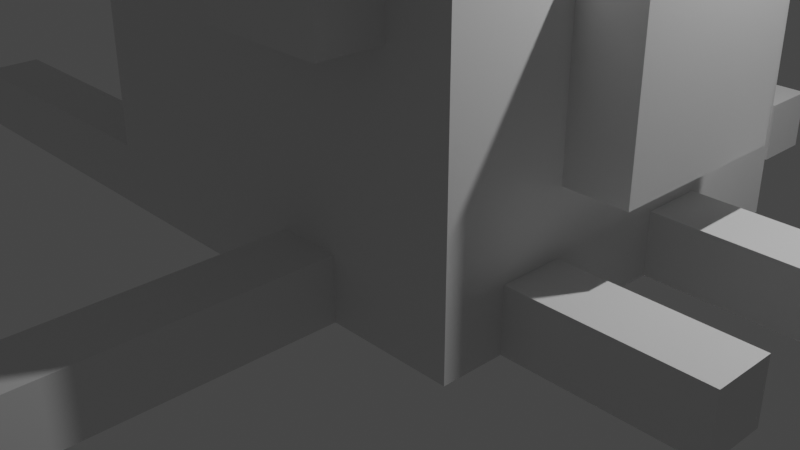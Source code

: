 # Source: Cyst.blend  (saved by Blender 2.91.10; exported with 4.5.12 LTS)
import bpy
from mathutils import Matrix  # noqa: F401  (used for matrix-valued properties, if any)

bpy.ops.wm.read_factory_settings(use_empty=True)
scene = bpy.context.scene
scene.name = 'Scene'

# ---- collections
col_collection = bpy.data.collections.new('Collection'); scene.collection.children.link(col_collection)

# ---- world
world_world = bpy.data.worlds.new('World'); scene.world = world_world
world_world.use_nodes = True; world_world.node_tree.nodes.clear()
_N = world_world.node_tree.nodes; _L = world_world.node_tree.links
n0 = _N.new('ShaderNodeOutputWorld'); n0.name = 'World Output'; n0.location = (300, 300)
n1 = _N.new('ShaderNodeBackground'); n1.name = 'Background'; n1.location = (10, 300)
n1.inputs[0].default_value = (0.05088, 0.05088, 0.05088, 1.0)
_L.new(n1.outputs[0], n0.inputs[0])
n0.is_active_output = True
world_world.color = (0.05088, 0.05088, 0.05088)
world_world.use_sun_shadow = False
world_world.sun_shadow_jitter_overblur = 0.0

# ---- cameras
cam_camera = bpy.data.cameras.new('Camera')
cam_camera.clip_end = 100.0
cam_camera.ortho_scale = 7.314

# ---- lights
light_light = bpy.data.lights.new('Light', 'POINT')
light_light.transmission_factor = 0.0
light_light.energy = 1000.0
light_light.shadow_soft_size = 0.1
light_light.shadow_maximum_resolution = 0.006
light_light.use_absolute_resolution = True

# ---- meshes
me_w_rfel = bpy.data.meshes.new('Würfel')
me_w_rfel.from_pydata([(0.0, -6.0, 0.0), (0.0, -6.0, 7.0), (0.0, 1.0, 0.0), (0.0, 1.0, 7.0), (7.0, -6.0, 0.0), (7.0, -6.0, 7.0), (7.0, 1.0, 0.0), (7.0, 1.0, 7.0)], [], [(0, 1, 3, 2), (2, 3, 7, 6), (6, 7, 5, 4), (4, 5, 1, 0), (2, 6, 4, 0), (7, 3, 1, 5)])
_uv = me_w_rfel.uv_layers.new(name='UV-Map')
_uv.uv.foreach_set('vector', [0.2188, 0.7812, 0.2188, 0.8906, 0.1094, 0.8906, 0.1094, 0.7812, 0.1094, 0.7812, 0.1094, 0.8906, 0.0, 0.8906, 0.0, 0.7812, 0.4375, 0.7812, 0.4375, 0.8906, 0.3281, 0.8906, 0.3281, 0.7812, 0.3281, 0.7812, 0.3281, 0.8906, 0.2188, 0.8906, 0.2188, 0.7812, 0.2188, 0.8906, 0.2188, 1.0, 0.3281, 1.0, 0.3281, 0.8906, 0.1094, 1.0, 0.1094, 0.8906, 0.2188, 0.8906, 0.2188, 1.0])
me_w_rfel.use_remesh_fix_poles = True
me_w_rfel.use_remesh_preserve_attributes = False
me_w_rfel.use_mirror_vertex_groups = False
me_w_rfel.update()
me_w_rfel_001 = bpy.data.meshes.new('Würfel.001')
me_w_rfel_001.from_pydata([(0.0, -5.0, 0.0), (0.0, -5.0, 1.0), (0.0, 1.0, 0.0), (0.0, 1.0, 1.0), (1.0, -5.0, 0.0), (1.0, -5.0, 1.0), (1.0, 1.0, 0.0), (1.0, 1.0, 1.0)], [], [(0, 1, 3, 2), (2, 3, 7, 6), (6, 7, 5, 4), (4, 5, 1, 0), (2, 6, 4, 0), (7, 3, 1, 5)])
_uv = me_w_rfel_001.uv_layers.new(name='UV-Map')
_uv.uv.foreach_set('vector', [0.5469, 0.7969, 0.5469, 0.8125, 0.4531, 0.8125, 0.4531, 0.7969, 0.4531, 0.7969, 0.4531, 0.8125, 0.4375, 0.8125, 0.4375, 0.7969, 0.6562, 0.7969, 0.6562, 0.8125, 0.5625, 0.8125, 0.5625, 0.7969, 0.5625, 0.7969, 0.5625, 0.8125, 0.5469, 0.8125, 0.5469, 0.7969, 0.5469, 0.8125, 0.5469, 0.8281, 0.6406, 0.8281, 0.6406, 0.8125, 0.4531, 0.8281, 0.4531, 0.8125, 0.5469, 0.8125, 0.5469, 0.8281])
me_w_rfel_001.use_remesh_fix_poles = True
me_w_rfel_001.use_remesh_preserve_attributes = False
me_w_rfel_001.use_mirror_vertex_groups = False
me_w_rfel_001.update()
me_w_rfel_002 = bpy.data.meshes.new('Würfel.002')
me_w_rfel_002.from_pydata([(0.0, -5.0, 0.0), (0.0, -5.0, 1.0), (0.0, 1.0, 0.0), (0.0, 1.0, 1.0), (1.0, -5.0, 0.0), (1.0, -5.0, 1.0), (1.0, 1.0, 0.0), (1.0, 1.0, 1.0)], [], [(0, 1, 3, 2), (2, 3, 7, 6), (6, 7, 5, 4), (4, 5, 1, 0), (2, 6, 4, 0), (7, 3, 1, 5)])
_uv = me_w_rfel_002.uv_layers.new(name='UV-Map')
_uv.uv.foreach_set('vector', [0.5469, 0.8594, 0.5469, 0.875, 0.4531, 0.875, 0.4531, 0.8594, 0.4531, 0.8594, 0.4531, 0.875, 0.4375, 0.875, 0.4375, 0.8594, 0.6562, 0.8594, 0.6562, 0.875, 0.5625, 0.875, 0.5625, 0.8594, 0.5625, 0.8594, 0.5625, 0.875, 0.5469, 0.875, 0.5469, 0.8594, 0.5469, 0.875, 0.5469, 0.8906, 0.6406, 0.8906, 0.6406, 0.875, 0.4531, 0.8906, 0.4531, 0.875, 0.5469, 0.875, 0.5469, 0.8906])
me_w_rfel_002.use_remesh_fix_poles = True
me_w_rfel_002.use_remesh_preserve_attributes = False
me_w_rfel_002.use_mirror_vertex_groups = False
me_w_rfel_002.update()
me_w_rfel_003 = bpy.data.meshes.new('Würfel.003')
me_w_rfel_003.from_pydata([(0.0, -5.0, 0.0), (0.0, -5.0, 1.0), (0.0, 1.0, 0.0), (0.0, 1.0, 1.0), (1.0, -5.0, 0.0), (1.0, -5.0, 1.0), (1.0, 1.0, 0.0), (1.0, 1.0, 1.0)], [], [(0, 1, 3, 2), (2, 3, 7, 6), (6, 7, 5, 4), (4, 5, 1, 0), (2, 6, 4, 0), (7, 3, 1, 5)])
_uv = me_w_rfel_003.uv_layers.new(name='UV-Map')
_uv.uv.foreach_set('vector', [0.5469, 0.8281, 0.5469, 0.8438, 0.4531, 0.8438, 0.4531, 0.8281, 0.4531, 0.8281, 0.4531, 0.8438, 0.4375, 0.8438, 0.4375, 0.8281, 0.6562, 0.8281, 0.6562, 0.8438, 0.5625, 0.8438, 0.5625, 0.8281, 0.5625, 0.8281, 0.5625, 0.8438, 0.5469, 0.8438, 0.5469, 0.8281, 0.5469, 0.8438, 0.5469, 0.8594, 0.6406, 0.8594, 0.6406, 0.8438, 0.4531, 0.8594, 0.4531, 0.8438, 0.5469, 0.8438, 0.5469, 0.8594])
me_w_rfel_003.use_remesh_fix_poles = True
me_w_rfel_003.use_remesh_preserve_attributes = False
me_w_rfel_003.use_mirror_vertex_groups = False
me_w_rfel_003.update()
me_w_rfel_004 = bpy.data.meshes.new('Würfel.004')
me_w_rfel_004.from_pydata([(-4.0, 0.0, 0.0), (-4.0, 0.0, 1.0), (-4.0, 1.0, 0.0), (-4.0, 1.0, 1.0), (1.0, 0.0, 0.0), (1.0, 0.0, 1.0), (1.0, 1.0, 0.0), (1.0, 1.0, 1.0)], [], [(0, 1, 3, 2), (2, 3, 7, 6), (6, 7, 5, 4), (4, 5, 1, 0), (2, 6, 4, 0), (7, 3, 1, 5)])
_uv = me_w_rfel_004.uv_layers.new(name='UV-Map')
_uv.uv.foreach_set('vector', [0.5, 0.4688, 0.5, 0.4844, 0.4844, 0.4844, 0.4844, 0.4688, 0.4844, 0.4688, 0.4844, 0.4844, 0.4062, 0.4844, 0.4062, 0.4688, 0.5938, 0.4688, 0.5938, 0.4844, 0.5781, 0.4844, 0.5781, 0.4688, 0.5781, 0.4688, 0.5781, 0.4844, 0.5, 0.4844, 0.5, 0.4688, 0.5, 0.4844, 0.5, 0.5625, 0.5156, 0.5625, 0.5156, 0.4844, 0.4844, 0.5625, 0.4844, 0.4844, 0.5, 0.4844, 0.5, 0.5625])
me_w_rfel_004.use_remesh_fix_poles = True
me_w_rfel_004.use_remesh_preserve_attributes = False
me_w_rfel_004.use_mirror_vertex_groups = False
me_w_rfel_004.update()
me_w_rfel_005 = bpy.data.meshes.new('Würfel.005')
me_w_rfel_005.from_pydata([(-4.0, 0.0, 0.0), (-4.0, 0.0, 1.0), (-4.0, 1.0, 0.0), (-4.0, 1.0, 1.0), (1.0, 0.0, 0.0), (1.0, 0.0, 1.0), (1.0, 1.0, 0.0), (1.0, 1.0, 1.0)], [], [(0, 1, 3, 2), (2, 3, 7, 6), (6, 7, 5, 4), (4, 5, 1, 0), (2, 6, 4, 0), (7, 3, 1, 5)])
_uv = me_w_rfel_005.uv_layers.new(name='UV-Map')
_uv.uv.foreach_set('vector', [0.3906, 0.4844, 0.3906, 0.5, 0.375, 0.5, 0.375, 0.4844, 0.375, 0.4844, 0.375, 0.5, 0.2969, 0.5, 0.2969, 0.4844, 0.4844, 0.4844, 0.4844, 0.5, 0.4688, 0.5, 0.4688, 0.4844, 0.4688, 0.4844, 0.4688, 0.5, 0.3906, 0.5, 0.3906, 0.4844, 0.3906, 0.5, 0.3906, 0.5781, 0.4062, 0.5781, 0.4062, 0.5, 0.375, 0.5781, 0.375, 0.5, 0.3906, 0.5, 0.3906, 0.5781])
me_w_rfel_005.use_remesh_fix_poles = True
me_w_rfel_005.use_remesh_preserve_attributes = False
me_w_rfel_005.use_mirror_vertex_groups = False
me_w_rfel_005.update()
me_w_rfel_006 = bpy.data.meshes.new('Würfel.006')
me_w_rfel_006.from_pydata([(0.0, 0.0, 0.0), (0.0, 0.0, 1.0), (0.0, 1.0, 0.0), (0.0, 1.0, 1.0), (6.0, 0.0, 0.0), (6.0, 0.0, 1.0), (6.0, 1.0, 0.0), (6.0, 1.0, 1.0)], [], [(0, 1, 3, 2), (2, 3, 7, 6), (6, 7, 5, 4), (4, 5, 1, 0), (2, 6, 4, 0), (7, 3, 1, 5)])
_uv = me_w_rfel_006.uv_layers.new(name='UV-Map')
_uv.uv.foreach_set('vector', [0.4375, 0.8906, 0.4375, 0.9062, 0.4219, 0.9062, 0.4219, 0.8906, 0.4219, 0.8906, 0.4219, 0.9062, 0.3281, 0.9062, 0.3281, 0.8906, 0.5469, 0.8906, 0.5469, 0.9062, 0.5312, 0.9062, 0.5312, 0.8906, 0.5312, 0.8906, 0.5312, 0.9062, 0.4375, 0.9062, 0.4375, 0.8906, 0.4375, 0.9062, 0.4375, 1.0, 0.4531, 1.0, 0.4531, 0.9062, 0.4219, 1.0, 0.4219, 0.9062, 0.4375, 0.9062, 0.4375, 1.0])
me_w_rfel_006.use_remesh_fix_poles = True
me_w_rfel_006.use_remesh_preserve_attributes = False
me_w_rfel_006.use_mirror_vertex_groups = False
me_w_rfel_006.update()
me_w_rfel_007 = bpy.data.meshes.new('Würfel.007')
me_w_rfel_007.from_pydata([(0.0, 0.0, 0.0), (0.0, 0.0, 1.0), (0.0, 5.0, 0.0), (0.0, 5.0, 1.0), (1.0, 0.0, 0.0), (1.0, 0.0, 1.0), (1.0, 5.0, 0.0), (1.0, 5.0, 1.0)], [], [(0, 1, 3, 2), (2, 3, 7, 6), (6, 7, 5, 4), (4, 5, 1, 0), (2, 6, 4, 0), (7, 3, 1, 5)])
_uv = me_w_rfel_007.uv_layers.new(name='UV-Map')
_uv.uv.foreach_set('vector', [0.5469, 0.7344, 0.5469, 0.75, 0.4688, 0.75, 0.4688, 0.7344, 0.4688, 0.7344, 0.4688, 0.75, 0.4531, 0.75, 0.4531, 0.7344, 0.6406, 0.7344, 0.6406, 0.75, 0.5625, 0.75, 0.5625, 0.7344, 0.5625, 0.7344, 0.5625, 0.75, 0.5469, 0.75, 0.5469, 0.7344, 0.5469, 0.75, 0.5469, 0.7656, 0.625, 0.7656, 0.625, 0.75, 0.4688, 0.7656, 0.4688, 0.75, 0.5469, 0.75, 0.5469, 0.7656])
me_w_rfel_007.use_remesh_fix_poles = True
me_w_rfel_007.use_remesh_preserve_attributes = False
me_w_rfel_007.use_mirror_vertex_groups = False
me_w_rfel_007.update()
me_w_rfel_008 = bpy.data.meshes.new('Würfel.008')
me_w_rfel_008.from_pydata([(0.0, 0.0, 0.0), (0.0, 0.0, 1.0), (0.0, 5.0, 0.0), (0.0, 5.0, 1.0), (1.0, 0.0, 0.0), (1.0, 0.0, 1.0), (1.0, 5.0, 0.0), (1.0, 5.0, 1.0)], [], [(0, 1, 3, 2), (2, 3, 7, 6), (6, 7, 5, 4), (4, 5, 1, 0), (2, 6, 4, 0), (7, 3, 1, 5)])
_uv = me_w_rfel_008.uv_layers.new(name='UV-Map')
_uv.uv.foreach_set('vector', [0.5469, 0.7656, 0.5469, 0.7812, 0.4688, 0.7812, 0.4688, 0.7656, 0.4688, 0.7656, 0.4688, 0.7812, 0.4531, 0.7812, 0.4531, 0.7656, 0.6406, 0.7656, 0.6406, 0.7812, 0.5625, 0.7812, 0.5625, 0.7656, 0.5625, 0.7656, 0.5625, 0.7812, 0.5469, 0.7812, 0.5469, 0.7656, 0.5469, 0.7812, 0.5469, 0.7969, 0.625, 0.7969, 0.625, 0.7812, 0.4688, 0.7969, 0.4688, 0.7812, 0.5469, 0.7812, 0.5469, 0.7969])
me_w_rfel_008.use_remesh_fix_poles = True
me_w_rfel_008.use_remesh_preserve_attributes = False
me_w_rfel_008.use_mirror_vertex_groups = False
me_w_rfel_008.update()
me_w_rfel_009 = bpy.data.meshes.new('Würfel.009')
me_w_rfel_009.from_pydata([(-4.0, 0.0, 0.0), (-4.0, 0.0, 1.0), (-4.0, 1.0, 0.0), (-4.0, 1.0, 1.0), (1.0, 0.0, 0.0), (1.0, 0.0, 1.0), (1.0, 1.0, 0.0), (1.0, 1.0, 1.0)], [], [(0, 1, 3, 2), (2, 3, 7, 6), (6, 7, 5, 4), (4, 5, 1, 0), (2, 6, 4, 0), (7, 3, 1, 5)])
_uv = me_w_rfel_009.uv_layers.new(name='UV-Map')
_uv.uv.foreach_set('vector', [0.2812, 0.5156, 0.2812, 0.5312, 0.2656, 0.5312, 0.2656, 0.5156, 0.2656, 0.5156, 0.2656, 0.5312, 0.1875, 0.5312, 0.1875, 0.5156, 0.375, 0.5156, 0.375, 0.5312, 0.3594, 0.5312, 0.3594, 0.5156, 0.3594, 0.5156, 0.3594, 0.5312, 0.2812, 0.5312, 0.2812, 0.5156, 0.2812, 0.5312, 0.2812, 0.6094, 0.2969, 0.6094, 0.2969, 0.5312, 0.2656, 0.6094, 0.2656, 0.5312, 0.2812, 0.5312, 0.2812, 0.6094])
me_w_rfel_009.use_remesh_fix_poles = True
me_w_rfel_009.use_remesh_preserve_attributes = False
me_w_rfel_009.use_mirror_vertex_groups = False
me_w_rfel_009.update()
me_w_rfel_010 = bpy.data.meshes.new('Würfel.010')
me_w_rfel_010.from_pydata([(0.0, 0.0, 0.0), (0.0, 0.0, 1.0), (0.0, 4.0, 0.0), (0.0, 4.0, 1.0), (1.0, 0.0, 0.0), (1.0, 0.0, 1.0), (1.0, 4.0, 0.0), (1.0, 4.0, 1.0)], [], [(0, 1, 3, 2), (2, 3, 7, 6), (6, 7, 5, 4), (4, 5, 1, 0), (2, 6, 4, 0), (7, 3, 1, 5)])
_uv = me_w_rfel_010.uv_layers.new(name='UV-Map')
_uv.uv.foreach_set('vector', [0.1719, 0.4844, 0.1719, 0.5, 0.1094, 0.5, 0.1094, 0.4844, 0.1094, 0.4844, 0.1094, 0.5, 0.09375, 0.5, 0.09375, 0.4844, 0.25, 0.4844, 0.25, 0.5, 0.1875, 0.5, 0.1875, 0.4844, 0.1875, 0.4844, 0.1875, 0.5, 0.1719, 0.5, 0.1719, 0.4844, 0.1719, 0.5, 0.1719, 0.5156, 0.2344, 0.5156, 0.2344, 0.5, 0.1094, 0.5156, 0.1094, 0.5, 0.1719, 0.5, 0.1719, 0.5156])
me_w_rfel_010.use_remesh_fix_poles = True
me_w_rfel_010.use_remesh_preserve_attributes = False
me_w_rfel_010.use_mirror_vertex_groups = False
me_w_rfel_010.update()
me_w_rfel_011 = bpy.data.meshes.new('Würfel.011')
me_w_rfel_011.from_pydata([(0.0, -1.0, 0.0), (0.0, -1.0, 6.0), (0.0, 4.0, 0.0), (0.0, 4.0, 6.0), (5.0, -1.0, 0.0), (5.0, -1.0, 6.0), (5.0, 4.0, 0.0), (5.0, 4.0, 6.0)], [], [(0, 1, 3, 2), (2, 3, 7, 6), (6, 7, 5, 4), (4, 5, 1, 0), (2, 6, 4, 0), (7, 3, 1, 5)])
_uv = me_w_rfel_011.uv_layers.new(name='UV-Map')
_uv.uv.foreach_set('vector', [0.1562, 0.6094, 0.1562, 0.7031, 0.07812, 0.7031, 0.07812, 0.6094, 0.07812, 0.6094, 0.07812, 0.7031, 0.0, 0.7031, 0.0, 0.6094, 0.3125, 0.6094, 0.3125, 0.7031, 0.2344, 0.7031, 0.2344, 0.6094, 0.2344, 0.6094, 0.2344, 0.7031, 0.1562, 0.7031, 0.1562, 0.6094, 0.1562, 0.7031, 0.1562, 0.7812, 0.2344, 0.7812, 0.2344, 0.7031, 0.07812, 0.7812, 0.07812, 0.7031, 0.1562, 0.7031, 0.1562, 0.7812])
me_w_rfel_011.use_remesh_fix_poles = True
me_w_rfel_011.use_remesh_preserve_attributes = False
me_w_rfel_011.use_mirror_vertex_groups = False
me_w_rfel_011.update()
me_w_rfel_012 = bpy.data.meshes.new('Würfel.012')
me_w_rfel_012.from_pydata([(-2.0, -2.0, 0.0), (-2.0, -2.0, 3.0), (-2.0, 1.0, 0.0), (-2.0, 1.0, 3.0), (1.0, -2.0, 0.0), (1.0, -2.0, 3.0), (1.0, 1.0, 0.0), (1.0, 1.0, 3.0)], [], [(0, 1, 3, 2), (2, 3, 7, 6), (6, 7, 5, 4), (4, 5, 1, 0), (2, 6, 4, 0), (7, 3, 1, 5)])
_uv = me_w_rfel_012.uv_layers.new(name='UV-Map')
_uv.uv.foreach_set('vector', [0.09375, 0.5156, 0.09375, 0.5625, 0.04688, 0.5625, 0.04688, 0.5156, 0.04688, 0.5156, 0.04688, 0.5625, 0.0, 0.5625, 0.0, 0.5156, 0.1875, 0.5156, 0.1875, 0.5625, 0.1406, 0.5625, 0.1406, 0.5156, 0.1406, 0.5156, 0.1406, 0.5625, 0.09375, 0.5625, 0.09375, 0.5156, 0.09375, 0.5625, 0.09375, 0.6094, 0.1406, 0.6094, 0.1406, 0.5625, 0.04688, 0.6094, 0.04688, 0.5625, 0.09375, 0.5625, 0.09375, 0.6094])
me_w_rfel_012.use_remesh_fix_poles = True
me_w_rfel_012.use_remesh_preserve_attributes = False
me_w_rfel_012.use_mirror_vertex_groups = False
me_w_rfel_012.update()
me_w_rfel_013 = bpy.data.meshes.new('Würfel.013')
me_w_rfel_013.from_pydata([(-2.0, -3.0, 0.0), (-2.0, -3.0, 4.0), (-2.0, 1.0, 0.0), (-2.0, 1.0, 4.0), (1.0, -3.0, 0.0), (1.0, -3.0, 4.0), (1.0, 1.0, 0.0), (1.0, 1.0, 4.0)], [], [(0, 1, 3, 2), (2, 3, 7, 6), (6, 7, 5, 4), (4, 5, 1, 0), (2, 6, 4, 0), (7, 3, 1, 5)])
_uv = me_w_rfel_013.uv_layers.new(name='UV-Map')
_uv.uv.foreach_set('vector', [0.4219, 0.5781, 0.4219, 0.6406, 0.3594, 0.6406, 0.3594, 0.5781, 0.3594, 0.5781, 0.3594, 0.6406, 0.3125, 0.6406, 0.3125, 0.5781, 0.5312, 0.5781, 0.5312, 0.6406, 0.4688, 0.6406, 0.4688, 0.5781, 0.4688, 0.5781, 0.4688, 0.6406, 0.4219, 0.6406, 0.4219, 0.5781, 0.4219, 0.6406, 0.4219, 0.6875, 0.4844, 0.6875, 0.4844, 0.6406, 0.3594, 0.6875, 0.3594, 0.6406, 0.4219, 0.6406, 0.4219, 0.6875])
me_w_rfel_013.use_remesh_fix_poles = True
me_w_rfel_013.use_remesh_preserve_attributes = False
me_w_rfel_013.use_mirror_vertex_groups = False
me_w_rfel_013.update()
me_w_rfel_014 = bpy.data.meshes.new('Würfel.014')
me_w_rfel_014.from_pydata([(-2.0, -1.0, 2.0), (-2.0, -1.0, 4.0), (-2.0, 1.0, 2.0), (-2.0, 1.0, 4.0), (0.0, -1.0, 2.0), (0.0, -1.0, 4.0), (0.0, 1.0, 2.0), (0.0, 1.0, 4.0)], [], [(0, 1, 3, 2), (2, 3, 7, 6), (6, 7, 5, 4), (4, 5, 1, 0), (2, 6, 4, 0), (7, 3, 1, 5)])
_uv = me_w_rfel_014.uv_layers.new(name='UV-Map')
_uv.uv.foreach_set('vector', [0.0625, 0.4531, 0.0625, 0.4844, 0.03125, 0.4844, 0.03125, 0.4531, 0.03125, 0.4531, 0.03125, 0.4844, 0.0, 0.4844, 0.0, 0.4531, 0.125, 0.4531, 0.125, 0.4844, 0.09375, 0.4844, 0.09375, 0.4531, 0.09375, 0.4531, 0.09375, 0.4844, 0.0625, 0.4844, 0.0625, 0.4531, 0.0625, 0.4844, 0.0625, 0.5156, 0.09375, 0.5156, 0.09375, 0.4844, 0.03125, 0.5156, 0.03125, 0.4844, 0.0625, 0.4844, 0.0625, 0.5156])
me_w_rfel_014.use_remesh_fix_poles = True
me_w_rfel_014.use_remesh_preserve_attributes = False
me_w_rfel_014.use_mirror_vertex_groups = False
me_w_rfel_014.update()
me_w_rfel_015 = bpy.data.meshes.new('Würfel.015')
me_w_rfel_015.from_pydata([(-2.0, -1.0, 2.0), (-2.0, -1.0, 5.0), (-2.0, 0.0, 2.0), (-2.0, 0.0, 5.0), (1.0, -1.0, 2.0), (1.0, -1.0, 5.0), (1.0, 0.0, 2.0), (1.0, 0.0, 5.0)], [], [(0, 1, 3, 2), (2, 3, 7, 6), (6, 7, 5, 4), (4, 5, 1, 0), (2, 6, 4, 0), (7, 3, 1, 5)])
_uv = me_w_rfel_015.uv_layers.new(name='UV-Map')
_uv.uv.foreach_set('vector', [0.5156, 0.9062, 0.5156, 0.9531, 0.5, 0.9531, 0.5, 0.9062, 0.5, 0.9062, 0.5, 0.9531, 0.4531, 0.9531, 0.4531, 0.9062, 0.5781, 0.9062, 0.5781, 0.9531, 0.5625, 0.9531, 0.5625, 0.9062, 0.5625, 0.9062, 0.5625, 0.9531, 0.5156, 0.9531, 0.5156, 0.9062, 0.5156, 0.9531, 0.5156, 1.0, 0.5312, 1.0, 0.5312, 0.9531, 0.5, 1.0, 0.5, 0.9531, 0.5156, 0.9531, 0.5156, 1.0])
me_w_rfel_015.use_remesh_fix_poles = True
me_w_rfel_015.use_remesh_preserve_attributes = False
me_w_rfel_015.use_mirror_vertex_groups = False
me_w_rfel_015.update()
me_w_rfel_016 = bpy.data.meshes.new('Würfel.016')
me_w_rfel_016.from_pydata([(-2.0, -1.0, 0.0), (-2.0, -1.0, 3.0), (-2.0, 2.0, 0.0), (-2.0, 2.0, 3.0), (1.0, -1.0, 0.0), (1.0, -1.0, 3.0), (1.0, 2.0, 0.0), (1.0, 2.0, 3.0)], [], [(0, 1, 3, 2), (2, 3, 7, 6), (6, 7, 5, 4), (4, 5, 1, 0), (2, 6, 4, 0), (7, 3, 1, 5)])
_uv = me_w_rfel_016.uv_layers.new(name='UV-Map')
_uv.uv.foreach_set('vector', [0.4062, 0.6875, 0.4062, 0.7344, 0.3594, 0.7344, 0.3594, 0.6875, 0.3594, 0.6875, 0.3594, 0.7344, 0.3125, 0.7344, 0.3125, 0.6875, 0.5, 0.6875, 0.5, 0.7344, 0.4531, 0.7344, 0.4531, 0.6875, 0.4531, 0.6875, 0.4531, 0.7344, 0.4062, 0.7344, 0.4062, 0.6875, 0.4062, 0.7344, 0.4062, 0.7812, 0.4531, 0.7812, 0.4531, 0.7344, 0.3594, 0.7812, 0.3594, 0.7344, 0.4062, 0.7344, 0.4062, 0.7812])
me_w_rfel_016.use_remesh_fix_poles = True
me_w_rfel_016.use_remesh_preserve_attributes = False
me_w_rfel_016.use_mirror_vertex_groups = False
me_w_rfel_016.update()
arm_skelett = bpy.data.armatures.new('Skelett')  # bones are not reproduced
arm_skelett_001 = bpy.data.armatures.new('Skelett.001')  # bones are not reproduced
arm_skelett_002 = bpy.data.armatures.new('Skelett.002')  # bones are not reproduced
arm_skelett_003 = bpy.data.armatures.new('Skelett.003')  # bones are not reproduced
arm_skelett_004 = bpy.data.armatures.new('Skelett.004')  # bones are not reproduced

# ---- objects
ob_cube_001 = bpy.data.objects.new('cube.001', me_w_rfel)
ob_cube_002 = bpy.data.objects.new('cube.002', me_w_rfel_001)
ob_cube_003 = bpy.data.objects.new('cube.003', me_w_rfel_002)
ob_cube_004 = bpy.data.objects.new('cube.004', me_w_rfel_003)
ob_cube_005 = bpy.data.objects.new('cube.005', me_w_rfel_004)
ob_cube_006 = bpy.data.objects.new('cube.006', me_w_rfel_005)
ob_cube_007 = bpy.data.objects.new('cube.007', me_w_rfel_006)
ob_cube_008 = bpy.data.objects.new('cube.008', me_w_rfel_007)
ob_cube_009 = bpy.data.objects.new('cube.009', me_w_rfel_008)
ob_cube_010 = bpy.data.objects.new('cube.010', me_w_rfel_009)
ob_cube_011 = bpy.data.objects.new('cube.011', me_w_rfel_010)
ob_cube_012 = bpy.data.objects.new('cube.012', me_w_rfel_011)
ob_cube_013 = bpy.data.objects.new('cube.013', me_w_rfel_012)
ob_cube_014 = bpy.data.objects.new('cube.014', me_w_rfel_013)
ob_cube_015 = bpy.data.objects.new('cube.015', me_w_rfel_014)
ob_cube_016 = bpy.data.objects.new('cube.016', me_w_rfel_015)
ob_cube = bpy.data.objects.new('cube', me_w_rfel_016)
ob_skelett = bpy.data.objects.new('Skelett', arm_skelett)
ob_skelett_001 = bpy.data.objects.new('Skelett.001', arm_skelett_001)
ob_skelett_002 = bpy.data.objects.new('Skelett.002', arm_skelett_002)
ob_skelett_003 = bpy.data.objects.new('Skelett.003', arm_skelett_003)
ob_skelett_004 = bpy.data.objects.new('Skelett.004', arm_skelett_004)
ob_light = bpy.data.objects.new('Light', light_light)
ob_camera = bpy.data.objects.new('Camera', cam_camera)

# ---- transforms, parenting, visibility, modifiers, constraints
ob_cube_001.location = (2.321, 3.398, 0.03699)
ob_cube_001.rotation_euler = (0.0, -0.0, -1.573)
ob_cube_001.scale = (0.8677, 0.8677, 0.8677)
ob_cube_001.lineart.crease_threshold = 0.0
ob_cube_002.location = (-2.892, 0.8088, 0.03699)
ob_cube_002.rotation_euler = (0.0, -0.0, -1.573)
ob_cube_002.scale = (0.8677, 0.8677, 0.8677)
ob_cube_002.lineart.crease_threshold = 0.0
ob_cube_003.location = (1.46, 6.004, 0.03699)
ob_cube_003.rotation_euler = (0.0, -0.0, -1.573)
ob_cube_003.scale = (0.8677, 0.8677, 0.8677)
ob_cube_003.lineart.crease_threshold = 0.0
ob_cube_004.location = (-2.899, -1.794, 0.03699)
ob_cube_004.rotation_euler = (0.0, -0.0, -1.573)
ob_cube_004.scale = (0.8677, 0.8677, 0.8677)
ob_cube_004.lineart.crease_threshold = 0.0
ob_cube_005.location = (-0.2845, 2.537, 0.03699)
ob_cube_005.rotation_euler = (0.0, -0.0, -1.573)
ob_cube_005.scale = (0.8677, 0.8677, 0.8677)
ob_cube_005.lineart.crease_threshold = 0.0
ob_cube_006.location = (5.789, 2.522, 0.03699)
ob_cube_006.rotation_euler = (0.0, -0.0, -1.573)
ob_cube_006.scale = (0.8677, 0.8677, 0.8677)
ob_cube_006.lineart.crease_threshold = 0.0
ob_cube_007.location = (0.572, -1.803, 0.03699)
ob_cube_007.rotation_euler = (0.0, -0.0, -1.573)
ob_cube_007.scale = (0.8677, 0.8677, 0.8677)
ob_cube_007.lineart.crease_threshold = 0.0
ob_cube_008.location = (2.316, 1.663, 0.03699)
ob_cube_008.rotation_euler = (0.0, -0.0, -1.573)
ob_cube_008.scale = (0.8677, 0.8677, 0.8677)
ob_cube_008.lineart.crease_threshold = 0.0
ob_cube_009.location = (-3.777, -6.13, 0.03699)
ob_cube_009.rotation_euler = (0.0, -0.0, -1.573)
ob_cube_009.scale = (0.8677, 0.8677, 0.8677)
ob_cube_009.lineart.crease_threshold = 0.0
ob_cube_010.location = (-7.23, 0.8199, 0.03699)
ob_cube_010.rotation_euler = (0.0, -0.0, -1.573)
ob_cube_010.scale = (0.8677, 0.8677, 0.8677)
ob_cube_010.lineart.crease_threshold = 0.0
ob_cube_011.location = (2.31, -0.9397, 0.03699)
ob_cube_011.rotation_euler = (0.0, -0.0, -1.573)
ob_cube_011.scale = (0.8677, 0.8677, 0.8677)
ob_cube_011.lineart.crease_threshold = 0.0
ob_cube_012.location = (-1.152, 2.54, 4.375)
ob_cube_012.rotation_euler = (0.0, -0.0, -1.573)
ob_cube_012.scale = (0.8677, 0.8677, 0.8677)
ob_cube_012.lineart.crease_threshold = 0.0
ob_cube_013.parent = ob_skelett_003
ob_cube_013.matrix_parent_inverse = Matrix(((0.509, -0.0, 0.0, 1.118), (-0.0, 0.509, -0.0, -0.5366), (0.0, 0.0, 0.509, -1.586), (-0.0, 0.0, -0.0, 1.0)))
ob_cube_013.location = (-2.024, 0.8066, 1.772)
ob_cube_013.rotation_euler = (0.0, -0.0, -1.573)
ob_cube_013.scale = (0.8677, 0.8677, 0.8677)
ob_cube_013.lineart.crease_threshold = 0.0
_vg = ob_cube_013.vertex_groups.new(name='Bone')
_vg.add([0, 1, 2, 3, 4, 5, 6, 7], 1.0, 'REPLACE')
_m = ob_cube_013.modifiers.new('Skelett', 'ARMATURE')
_m.object = ob_skelett_003
ob_cube_014.parent = ob_skelett_001
ob_cube_014.matrix_parent_inverse = Matrix(((0.509, -0.0, 0.0, -0.0), (-0.0, 0.509, -0.0, -1.069), (0.0, -0.0, 0.509, -1.293), (-0.0, 0.0, -0.0, 1.0)))
ob_cube_014.location = (1.451, 2.533, 1.772)
ob_cube_014.rotation_euler = (0.0, -0.0, -1.573)
ob_cube_014.scale = (0.8677, 0.8677, 0.8677)
ob_cube_014.lineart.crease_threshold = 0.0
_vg = ob_cube_014.vertex_groups.new(name='Bone')
_vg.add([0, 1, 2, 3, 4, 5, 6, 7], 1.0, 'REPLACE')
_m = ob_cube_014.modifiers.new('Skelett', 'ARMATURE')
_m.object = ob_skelett_001
ob_cube_015.parent = ob_skelett_002
ob_cube_015.matrix_parent_inverse = Matrix(((0.509, -0.0, -0.0, -0.0), (-0.0, 0.509, 0.0, 1.224), (-0.0, -0.0, 0.509, -1.586), (-0.0, 0.0, -0.0, 1.0)))
ob_cube_015.location = (1.435, -3.54, 1.772)
ob_cube_015.rotation_euler = (0.0, -0.0, -1.573)
ob_cube_015.scale = (0.8677, 0.8677, 0.8677)
ob_cube_015.lineart.crease_threshold = 0.0
_vg = ob_cube_015.vertex_groups.new(name='Bone')
_vg.add([0, 1, 2, 3, 4, 5, 6, 7], 1.0, 'REPLACE')
_m = ob_cube_015.modifiers.new('Skelett', 'ARMATURE')
_m.object = ob_skelett_002
ob_cube_016.parent = ob_skelett_004
ob_cube_016.matrix_parent_inverse = Matrix(((0.509, -0.0, 0.0, -1.463), (-0.0, 0.509, -0.0, -0.5366), (0.0, -0.0, 0.509, -1.034), (-0.0, 0.0, -0.0, 1.0)))
ob_cube_016.location = (4.047, -0.07653, 0.03699)
ob_cube_016.rotation_euler = (0.0, -0.0, -1.573)
ob_cube_016.scale = (0.8677, 0.8677, 0.8677)
ob_cube_016.lineart.crease_threshold = 0.0
_vg = ob_cube_016.vertex_groups.new(name='Bone')
_vg.add([0, 1, 2, 3, 4, 5, 6, 7], 1.0, 'REPLACE')
_m = ob_cube_016.modifiers.new('Skelett', 'ARMATURE')
_m.object = ob_skelett_004
ob_cube.parent = ob_skelett
ob_cube.matrix_parent_inverse = Matrix(((0.3198, -0.0, 0.0, -0.0), (-0.0, 0.3198, -0.0, -0.08326), (0.0, -0.0, 0.3198, -2.103), (-0.0, 0.0, -0.0, 1.0)))
ob_cube.location = (-0.2912, -0.06545, 9.581)
ob_cube.rotation_euler = (0.0, -0.0, -1.573)
ob_cube.scale = (0.8677, 0.8677, 0.8677)
ob_cube.lineart.crease_threshold = 0.0
_vg = ob_cube.vertex_groups.new(name='Bone')
_vg.add([0, 1, 2, 3, 4, 5, 6, 7], 1.0, 'REPLACE')
_m = ob_cube.modifiers.new('Skelett', 'ARMATURE')
_m.object = ob_skelett
ob_skelett.location = (0.0, 0.2604, 6.578)
ob_skelett.scale = (3.127, 3.127, 3.127)
ob_skelett.show_in_front = True
ob_skelett.lineart.crease_threshold = 0.0
ob_skelett_001.location = (0.0, 2.1, 2.54)
ob_skelett_001.scale = (1.965, 1.965, 1.965)
ob_skelett_001.show_in_front = True
ob_skelett_001.lineart.crease_threshold = 0.0
ob_skelett_002.location = (0.0, -2.404, 3.115)
ob_skelett_002.scale = (1.965, 1.965, 1.965)
ob_skelett_002.show_in_front = True
ob_skelett_002.lineart.crease_threshold = 0.0
ob_skelett_003.location = (-2.197, 1.054, 3.115)
ob_skelett_003.scale = (1.965, 1.965, 1.965)
ob_skelett_003.show_in_front = True
ob_skelett_003.lineart.crease_threshold = 0.0
ob_skelett_004.location = (2.874, 1.054, 2.031)
ob_skelett_004.scale = (1.965, 1.965, 1.965)
ob_skelett_004.show_in_front = True
ob_skelett_004.lineart.crease_threshold = 0.0
ob_light.location = (5.295, 1.364, 7.968)
ob_light.rotation_euler = (0.6503, 0.05522, 1.866)
ob_light.scale = (1.378, 1.378, 1.378)
ob_light.lock_rotations_4d = False
ob_light.empty_display_type = 'ARROWS'
ob_light.color = (0.0, 0.0, 0.0, 0.0)
ob_light.lineart.crease_threshold = 0.0
ob_camera.location = (9.82, -9.568, 6.664)
ob_camera.rotation_euler = (1.109, 0.0, 0.8149)
ob_camera.scale = (1.378, 1.378, 1.378)
ob_camera.lock_rotations_4d = False
ob_camera.empty_display_type = 'ARROWS'
ob_camera.color = (0.0, 0.0, 0.0, 0.0)
ob_camera.display_type = 'WIRE'
ob_camera.lineart.crease_threshold = 0.0

# ---- collection membership
scene.collection.objects.link(ob_cube_001)
scene.collection.objects.link(ob_cube_002)
scene.collection.objects.link(ob_cube_003)
scene.collection.objects.link(ob_cube_004)
scene.collection.objects.link(ob_cube_005)
scene.collection.objects.link(ob_cube_006)
scene.collection.objects.link(ob_cube_007)
scene.collection.objects.link(ob_cube_008)
scene.collection.objects.link(ob_cube_009)
scene.collection.objects.link(ob_cube_010)
scene.collection.objects.link(ob_cube_011)
scene.collection.objects.link(ob_cube_012)
scene.collection.objects.link(ob_cube_013)
scene.collection.objects.link(ob_cube_014)
scene.collection.objects.link(ob_cube_015)
scene.collection.objects.link(ob_cube_016)
scene.collection.objects.link(ob_cube)
scene.collection.objects.link(ob_skelett)
scene.collection.objects.link(ob_skelett_001)
scene.collection.objects.link(ob_skelett_002)
scene.collection.objects.link(ob_skelett_003)
scene.collection.objects.link(ob_skelett_004)
col_collection.objects.link(ob_light)
col_collection.objects.link(ob_camera)

# ---- scene / render settings (as saved in the file)
scene.camera = ob_camera
scene.frame_start = 1; scene.frame_end = 250; scene.frame_set(1)
scene.render.engine = 'BLENDER_EEVEE_NEXT'
scene.cycles.use_denoising = False
scene.cycles.samples = 128
scene.cycles.sampling_pattern = 'TABULATED_SOBOL'
scene.cycles.use_adaptive_sampling = False
scene.cycles.use_light_tree = False
scene.view_settings.view_transform = 'Filmic'
bpy.context.view_layer.update()
